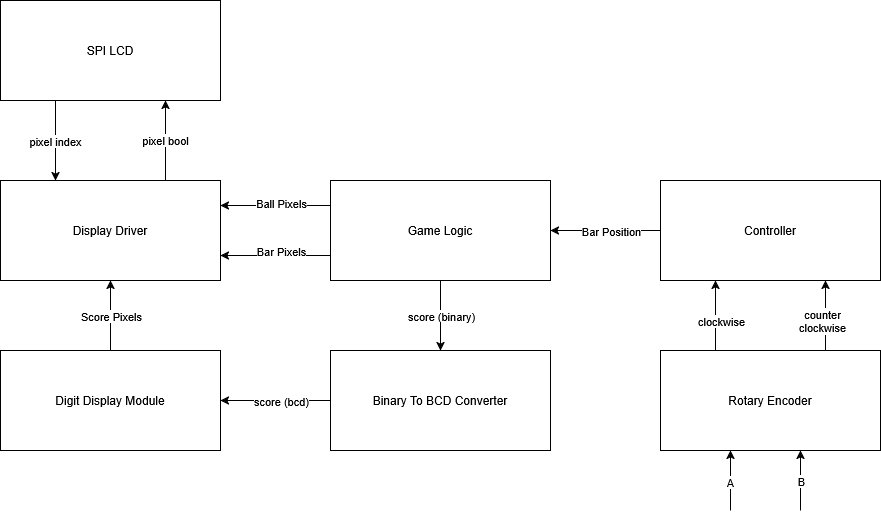

The diagram above was exported from draw.io. Its source (the exported page's mxGraphModel, read from the mxfile embedded in the PNG):
<mxGraphModel dx="2253" dy="1920" grid="1" gridSize="10" guides="1" tooltips="1" connect="1" arrows="1" fold="1" page="1" pageScale="1" pageWidth="827" pageHeight="1169" background="none" math="0" shadow="0">
  <root>
    <mxCell id="0" />
    <mxCell id="1" parent="0" />
    <mxCell id="LyrxjSBJq-dJWkDpZ-jn-45" edge="1" parent="1" source="LyrxjSBJq-dJWkDpZ-jn-2" style="edgeStyle=orthogonalEdgeStyle;rounded=0;orthogonalLoop=1;jettySize=auto;html=1;exitX=0.75;exitY=0;exitDx=0;exitDy=0;entryX=0.75;entryY=1;entryDx=0;entryDy=0;" target="LyrxjSBJq-dJWkDpZ-jn-42">
      <mxGeometry relative="1" as="geometry" />
    </mxCell>
    <mxCell id="LyrxjSBJq-dJWkDpZ-jn-46" connectable="0" parent="LyrxjSBJq-dJWkDpZ-jn-45" style="edgeLabel;html=1;align=center;verticalAlign=middle;resizable=0;points=[];" value="pixel bool" vertex="1">
      <mxGeometry relative="1" x="0.025" y="1" as="geometry">
        <mxPoint as="offset" />
      </mxGeometry>
    </mxCell>
    <mxCell id="LyrxjSBJq-dJWkDpZ-jn-2" parent="1" style="rounded=0;whiteSpace=wrap;html=1;" value="Display Driver" vertex="1">
      <mxGeometry height="100" width="220" x="-330" y="170" as="geometry" />
    </mxCell>
    <mxCell id="LyrxjSBJq-dJWkDpZ-jn-15" edge="1" parent="1" source="LyrxjSBJq-dJWkDpZ-jn-3" style="edgeStyle=orthogonalEdgeStyle;rounded=0;orthogonalLoop=1;jettySize=auto;html=1;exitX=0;exitY=0.5;exitDx=0;exitDy=0;entryX=1;entryY=0.5;entryDx=0;entryDy=0;" target="LyrxjSBJq-dJWkDpZ-jn-5">
      <mxGeometry relative="1" as="geometry" />
    </mxCell>
    <mxCell id="LyrxjSBJq-dJWkDpZ-jn-16" connectable="0" parent="LyrxjSBJq-dJWkDpZ-jn-15" style="edgeLabel;html=1;align=center;verticalAlign=middle;resizable=0;points=[];" value="Bar Position" vertex="1">
      <mxGeometry relative="1" x="0.2545" y="-2" as="geometry">
        <mxPoint x="19" y="2" as="offset" />
      </mxGeometry>
    </mxCell>
    <mxCell id="LyrxjSBJq-dJWkDpZ-jn-3" parent="1" style="rounded=0;whiteSpace=wrap;html=1;" value="Controller" vertex="1">
      <mxGeometry height="100" width="220" x="330" y="170" as="geometry" />
    </mxCell>
    <mxCell id="LyrxjSBJq-dJWkDpZ-jn-38" edge="1" parent="1" source="LyrxjSBJq-dJWkDpZ-jn-4" style="edgeStyle=orthogonalEdgeStyle;rounded=0;orthogonalLoop=1;jettySize=auto;html=1;exitX=0.25;exitY=0;exitDx=0;exitDy=0;entryX=0.25;entryY=1;entryDx=0;entryDy=0;" target="LyrxjSBJq-dJWkDpZ-jn-3">
      <mxGeometry relative="1" as="geometry" />
    </mxCell>
    <mxCell id="LyrxjSBJq-dJWkDpZ-jn-40" connectable="0" parent="LyrxjSBJq-dJWkDpZ-jn-38" style="edgeLabel;html=1;align=center;verticalAlign=middle;resizable=0;points=[];" value="clockwise" vertex="1">
      <mxGeometry relative="1" x="0.3143" as="geometry">
        <mxPoint x="5" y="16" as="offset" />
      </mxGeometry>
    </mxCell>
    <mxCell id="LyrxjSBJq-dJWkDpZ-jn-39" edge="1" parent="1" source="LyrxjSBJq-dJWkDpZ-jn-4" style="edgeStyle=orthogonalEdgeStyle;rounded=0;orthogonalLoop=1;jettySize=auto;html=1;exitX=0.75;exitY=0;exitDx=0;exitDy=0;entryX=0.75;entryY=1;entryDx=0;entryDy=0;" target="LyrxjSBJq-dJWkDpZ-jn-3">
      <mxGeometry relative="1" as="geometry" />
    </mxCell>
    <mxCell id="LyrxjSBJq-dJWkDpZ-jn-41" connectable="0" parent="LyrxjSBJq-dJWkDpZ-jn-39" style="edgeLabel;html=1;align=center;verticalAlign=middle;resizable=0;points=[];" value="&lt;div&gt;counter&lt;/div&gt;&lt;div&gt;clockwise&lt;/div&gt;" vertex="1">
      <mxGeometry relative="1" x="0.2857" y="4" as="geometry">
        <mxPoint y="15" as="offset" />
      </mxGeometry>
    </mxCell>
    <mxCell id="LyrxjSBJq-dJWkDpZ-jn-4" parent="1" style="rounded=0;whiteSpace=wrap;html=1;" value="Rotary Encoder" vertex="1">
      <mxGeometry height="100" width="220" x="330" y="340" as="geometry" />
    </mxCell>
    <mxCell id="LyrxjSBJq-dJWkDpZ-jn-8" edge="1" parent="1" source="LyrxjSBJq-dJWkDpZ-jn-5" style="edgeStyle=orthogonalEdgeStyle;rounded=0;orthogonalLoop=1;jettySize=auto;html=1;entryX=0.5;entryY=0;entryDx=0;entryDy=0;" target="LyrxjSBJq-dJWkDpZ-jn-6">
      <mxGeometry relative="1" as="geometry" />
    </mxCell>
    <mxCell id="LyrxjSBJq-dJWkDpZ-jn-9" connectable="0" parent="LyrxjSBJq-dJWkDpZ-jn-8" style="edgeLabel;html=1;align=center;verticalAlign=middle;resizable=0;points=[];" value="score (binary)" vertex="1">
      <mxGeometry relative="1" as="geometry">
        <mxPoint as="offset" />
      </mxGeometry>
    </mxCell>
    <mxCell id="LyrxjSBJq-dJWkDpZ-jn-33" edge="1" parent="1" source="LyrxjSBJq-dJWkDpZ-jn-5" style="edgeStyle=orthogonalEdgeStyle;rounded=0;orthogonalLoop=1;jettySize=auto;html=1;exitX=0;exitY=0.75;exitDx=0;exitDy=0;entryX=1;entryY=0.75;entryDx=0;entryDy=0;" target="LyrxjSBJq-dJWkDpZ-jn-2">
      <mxGeometry relative="1" as="geometry" />
    </mxCell>
    <mxCell id="LyrxjSBJq-dJWkDpZ-jn-36" connectable="0" parent="LyrxjSBJq-dJWkDpZ-jn-33" style="edgeLabel;html=1;align=center;verticalAlign=middle;resizable=0;points=[];" value="Bar Pixels" vertex="1">
      <mxGeometry relative="1" x="0.3636" y="2" as="geometry">
        <mxPoint x="25" y="-7" as="offset" />
      </mxGeometry>
    </mxCell>
    <mxCell id="LyrxjSBJq-dJWkDpZ-jn-34" edge="1" parent="1" source="LyrxjSBJq-dJWkDpZ-jn-5" style="edgeStyle=orthogonalEdgeStyle;rounded=0;orthogonalLoop=1;jettySize=auto;html=1;exitX=0;exitY=0.25;exitDx=0;exitDy=0;entryX=1;entryY=0.25;entryDx=0;entryDy=0;" target="LyrxjSBJq-dJWkDpZ-jn-2">
      <mxGeometry relative="1" as="geometry" />
    </mxCell>
    <mxCell id="LyrxjSBJq-dJWkDpZ-jn-35" connectable="0" parent="LyrxjSBJq-dJWkDpZ-jn-34" style="edgeLabel;html=1;align=center;verticalAlign=middle;resizable=0;points=[];" value="Ball Pixels" vertex="1">
      <mxGeometry relative="1" x="0.2545" y="-3" as="geometry">
        <mxPoint x="19" as="offset" />
      </mxGeometry>
    </mxCell>
    <mxCell id="LyrxjSBJq-dJWkDpZ-jn-5" parent="1" style="rounded=0;whiteSpace=wrap;html=1;" value="Game Logic" vertex="1">
      <mxGeometry height="100" width="220" y="170" as="geometry" />
    </mxCell>
    <mxCell id="LyrxjSBJq-dJWkDpZ-jn-28" edge="1" parent="1" source="LyrxjSBJq-dJWkDpZ-jn-6" style="edgeStyle=orthogonalEdgeStyle;rounded=0;orthogonalLoop=1;jettySize=auto;html=1;entryX=1;entryY=0.5;entryDx=0;entryDy=0;" target="LyrxjSBJq-dJWkDpZ-jn-7">
      <mxGeometry relative="1" as="geometry" />
    </mxCell>
    <mxCell id="LyrxjSBJq-dJWkDpZ-jn-32" connectable="0" parent="LyrxjSBJq-dJWkDpZ-jn-28" style="edgeLabel;html=1;align=center;verticalAlign=middle;resizable=0;points=[];" value="score (bcd)" vertex="1">
      <mxGeometry relative="1" x="0.1636" y="4" as="geometry">
        <mxPoint x="14" y="-4" as="offset" />
      </mxGeometry>
    </mxCell>
    <mxCell id="LyrxjSBJq-dJWkDpZ-jn-6" parent="1" style="rounded=0;whiteSpace=wrap;html=1;" value="Binary To BCD Converter" vertex="1">
      <mxGeometry height="100" width="220" y="340" as="geometry" />
    </mxCell>
    <mxCell id="LyrxjSBJq-dJWkDpZ-jn-30" edge="1" parent="1" source="LyrxjSBJq-dJWkDpZ-jn-7" style="edgeStyle=orthogonalEdgeStyle;rounded=0;orthogonalLoop=1;jettySize=auto;html=1;exitX=0.5;exitY=0;exitDx=0;exitDy=0;entryX=0.5;entryY=1;entryDx=0;entryDy=0;" target="LyrxjSBJq-dJWkDpZ-jn-2">
      <mxGeometry relative="1" as="geometry" />
    </mxCell>
    <mxCell id="LyrxjSBJq-dJWkDpZ-jn-37" connectable="0" parent="LyrxjSBJq-dJWkDpZ-jn-30" style="edgeLabel;html=1;align=center;verticalAlign=middle;resizable=0;points=[];" value="Score Pixels" vertex="1">
      <mxGeometry relative="1" as="geometry">
        <mxPoint as="offset" />
      </mxGeometry>
    </mxCell>
    <mxCell id="LyrxjSBJq-dJWkDpZ-jn-7" parent="1" style="rounded=0;whiteSpace=wrap;html=1;" value="Digit Display Module" vertex="1">
      <mxGeometry height="100" width="220" x="-330" y="340" as="geometry" />
    </mxCell>
    <mxCell id="LyrxjSBJq-dJWkDpZ-jn-22" edge="1" parent="1" style="endArrow=classic;html=1;rounded=0;fontStyle=1" value="">
      <mxGeometry height="50" relative="1" width="50" as="geometry">
        <mxPoint x="400" y="500" as="sourcePoint" />
        <mxPoint x="400" y="440" as="targetPoint" />
      </mxGeometry>
    </mxCell>
    <mxCell id="LyrxjSBJq-dJWkDpZ-jn-23" connectable="0" parent="LyrxjSBJq-dJWkDpZ-jn-22" style="edgeLabel;html=1;align=center;verticalAlign=middle;resizable=0;points=[];" value="A" vertex="1">
      <mxGeometry relative="1" x="-0.0333" y="1" as="geometry">
        <mxPoint as="offset" />
      </mxGeometry>
    </mxCell>
    <mxCell id="LyrxjSBJq-dJWkDpZ-jn-24" edge="1" parent="1" style="endArrow=classic;html=1;rounded=0;" value="">
      <mxGeometry height="50" relative="1" width="50" as="geometry">
        <mxPoint x="470" y="500" as="sourcePoint" />
        <mxPoint x="470" y="440" as="targetPoint" />
      </mxGeometry>
    </mxCell>
    <mxCell id="LyrxjSBJq-dJWkDpZ-jn-27" connectable="0" parent="LyrxjSBJq-dJWkDpZ-jn-24" style="edgeLabel;html=1;align=center;verticalAlign=middle;resizable=0;points=[];" value="B" vertex="1">
      <mxGeometry relative="1" x="-0.2" as="geometry">
        <mxPoint y="-6" as="offset" />
      </mxGeometry>
    </mxCell>
    <mxCell id="LyrxjSBJq-dJWkDpZ-jn-43" edge="1" parent="1" source="LyrxjSBJq-dJWkDpZ-jn-42" style="edgeStyle=orthogonalEdgeStyle;rounded=0;orthogonalLoop=1;jettySize=auto;html=1;exitX=0.25;exitY=1;exitDx=0;exitDy=0;entryX=0.25;entryY=0;entryDx=0;entryDy=0;" target="LyrxjSBJq-dJWkDpZ-jn-2">
      <mxGeometry relative="1" as="geometry" />
    </mxCell>
    <mxCell id="LyrxjSBJq-dJWkDpZ-jn-44" connectable="0" parent="LyrxjSBJq-dJWkDpZ-jn-43" style="edgeLabel;html=1;align=center;verticalAlign=middle;resizable=0;points=[];" value="pixel index" vertex="1">
      <mxGeometry relative="1" x="-0.35" y="-1" as="geometry">
        <mxPoint y="14" as="offset" />
      </mxGeometry>
    </mxCell>
    <mxCell id="LyrxjSBJq-dJWkDpZ-jn-42" parent="1" style="rounded=0;whiteSpace=wrap;html=1;" value="SPI LCD" vertex="1">
      <mxGeometry height="100" width="220" x="-330" y="-10" as="geometry" />
    </mxCell>
  </root>
</mxGraphModel>